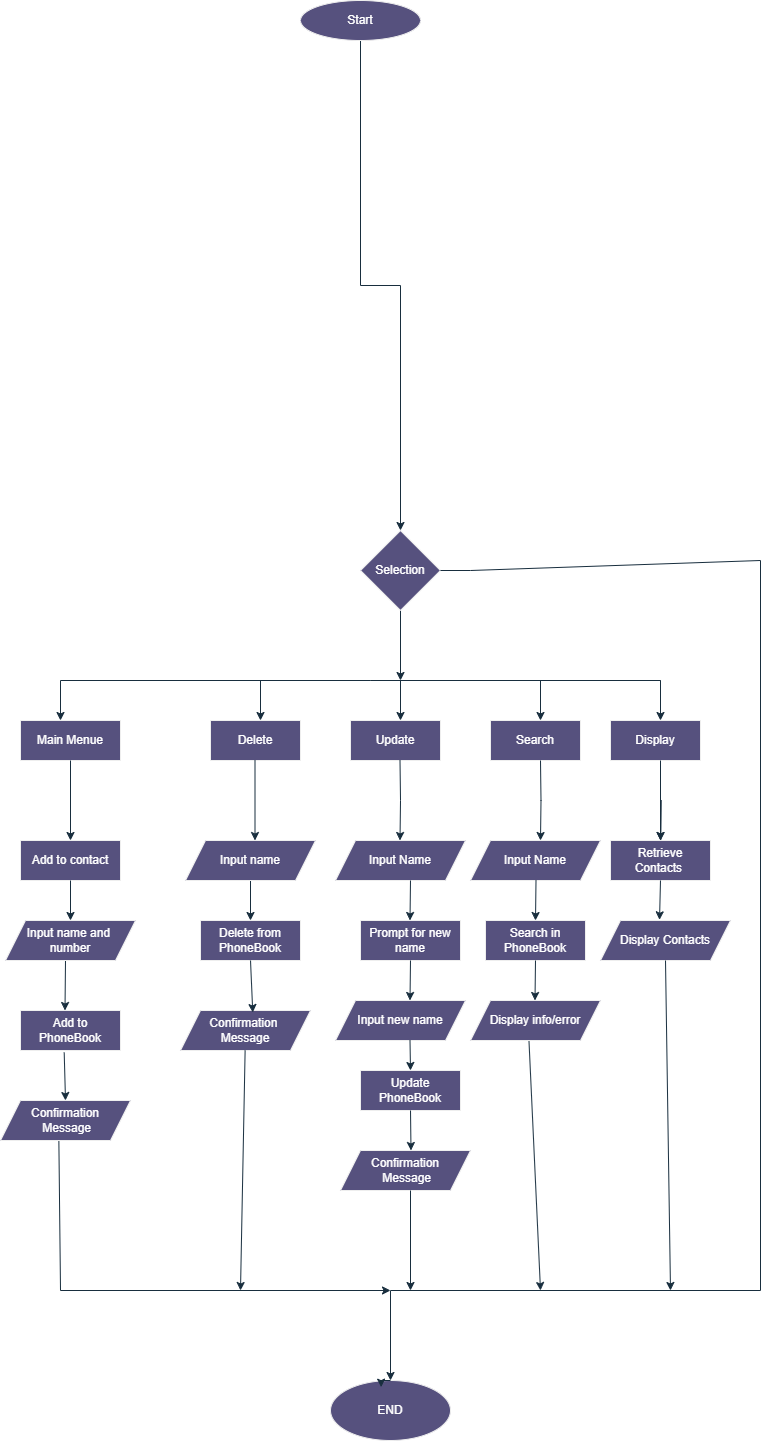

The diagram above was exported from draw.io. Its source (the exported page's mxGraphModel, read from the mxfile embedded in the PNG):
<mxGraphModel dx="1573" dy="421" grid="1" gridSize="10" guides="1" tooltips="1" connect="1" arrows="1" fold="1" page="1" pageScale="1" pageWidth="827" pageHeight="1169" math="0" shadow="0">
  <root>
    <mxCell id="WIyWlLk6GJQsqaUBKTNV-0" />
    <mxCell id="WIyWlLk6GJQsqaUBKTNV-1" parent="WIyWlLk6GJQsqaUBKTNV-0" />
    <mxCell id="RG8jj_vLFi35i92XOw6Y-5" style="edgeStyle=orthogonalEdgeStyle;rounded=0;orthogonalLoop=1;jettySize=auto;html=1;exitX=0.5;exitY=1;exitDx=0;exitDy=0;strokeColor=#182E3E;entryX=0.5;entryY=0;entryDx=0;entryDy=0;" edge="1" parent="WIyWlLk6GJQsqaUBKTNV-1" source="RG8jj_vLFi35i92XOw6Y-1" target="RG8jj_vLFi35i92XOw6Y-7">
      <mxGeometry relative="1" as="geometry">
        <mxPoint x="270" y="800" as="targetPoint" />
        <mxPoint x="100" y="140" as="sourcePoint" />
      </mxGeometry>
    </mxCell>
    <mxCell id="RG8jj_vLFi35i92XOw6Y-1" value="Start" style="ellipse;whiteSpace=wrap;html=1;labelBackgroundColor=none;fillColor=#56517E;strokeColor=#EEEEEE;fontColor=#FFFFFF;" vertex="1" parent="WIyWlLk6GJQsqaUBKTNV-1">
      <mxGeometry x="200" y="40" width="120" height="40" as="geometry" />
    </mxCell>
    <mxCell id="RG8jj_vLFi35i92XOw6Y-3" value="END" style="ellipse;whiteSpace=wrap;html=1;labelBackgroundColor=none;fillColor=#56517E;strokeColor=#EEEEEE;fontColor=#FFFFFF;" vertex="1" parent="WIyWlLk6GJQsqaUBKTNV-1">
      <mxGeometry x="230" y="1420" width="120" height="60" as="geometry" />
    </mxCell>
    <mxCell id="RG8jj_vLFi35i92XOw6Y-4" style="edgeStyle=orthogonalEdgeStyle;rounded=0;orthogonalLoop=1;jettySize=auto;html=1;exitX=0.5;exitY=0;exitDx=0;exitDy=0;entryX=0.422;entryY=0.111;entryDx=0;entryDy=0;entryPerimeter=0;strokeColor=#182E3E;" edge="1" parent="WIyWlLk6GJQsqaUBKTNV-1" source="RG8jj_vLFi35i92XOw6Y-3" target="RG8jj_vLFi35i92XOw6Y-3">
      <mxGeometry relative="1" as="geometry" />
    </mxCell>
    <mxCell id="RG8jj_vLFi35i92XOw6Y-10" style="edgeStyle=orthogonalEdgeStyle;rounded=0;orthogonalLoop=1;jettySize=auto;html=1;exitX=0.5;exitY=1;exitDx=0;exitDy=0;strokeColor=#182E3E;" edge="1" parent="WIyWlLk6GJQsqaUBKTNV-1" source="RG8jj_vLFi35i92XOw6Y-7">
      <mxGeometry relative="1" as="geometry">
        <mxPoint x="300" y="720" as="targetPoint" />
        <Array as="points">
          <mxPoint x="300" y="720" />
        </Array>
      </mxGeometry>
    </mxCell>
    <mxCell id="RG8jj_vLFi35i92XOw6Y-7" value="Selection" style="rhombus;whiteSpace=wrap;html=1;strokeColor=#EEEEEE;fontColor=#FFFFFF;fillColor=#56517E;" vertex="1" parent="WIyWlLk6GJQsqaUBKTNV-1">
      <mxGeometry x="260" y="570" width="80" height="80" as="geometry" />
    </mxCell>
    <mxCell id="RG8jj_vLFi35i92XOw6Y-9" value="Text" style="text;html=1;align=center;verticalAlign=middle;resizable=0;points=[];autosize=1;strokeColor=none;fillColor=none;fontColor=#FFFFFF;" vertex="1" parent="WIyWlLk6GJQsqaUBKTNV-1">
      <mxGeometry x="225" y="808" width="50" height="30" as="geometry" />
    </mxCell>
    <mxCell id="RG8jj_vLFi35i92XOw6Y-11" value="" style="endArrow=none;html=1;rounded=0;strokeColor=#182E3E;" edge="1" parent="WIyWlLk6GJQsqaUBKTNV-1">
      <mxGeometry width="50" height="50" relative="1" as="geometry">
        <mxPoint x="-40" y="720" as="sourcePoint" />
        <mxPoint x="270" y="720" as="targetPoint" />
        <Array as="points">
          <mxPoint x="270" y="720" />
          <mxPoint x="560" y="720" />
        </Array>
      </mxGeometry>
    </mxCell>
    <mxCell id="RG8jj_vLFi35i92XOw6Y-12" value="" style="endArrow=classic;html=1;rounded=0;strokeColor=#182E3E;" edge="1" parent="WIyWlLk6GJQsqaUBKTNV-1">
      <mxGeometry width="50" height="50" relative="1" as="geometry">
        <mxPoint x="160" y="720" as="sourcePoint" />
        <mxPoint x="160" y="760" as="targetPoint" />
      </mxGeometry>
    </mxCell>
    <mxCell id="RG8jj_vLFi35i92XOw6Y-13" value="" style="endArrow=classic;html=1;rounded=0;strokeColor=#182E3E;" edge="1" parent="WIyWlLk6GJQsqaUBKTNV-1">
      <mxGeometry width="50" height="50" relative="1" as="geometry">
        <mxPoint x="300" y="720" as="sourcePoint" />
        <mxPoint x="300" y="760" as="targetPoint" />
      </mxGeometry>
    </mxCell>
    <mxCell id="RG8jj_vLFi35i92XOw6Y-16" value="" style="endArrow=classic;html=1;rounded=0;strokeColor=#182E3E;" edge="1" parent="WIyWlLk6GJQsqaUBKTNV-1">
      <mxGeometry width="50" height="50" relative="1" as="geometry">
        <mxPoint x="-40" y="720" as="sourcePoint" />
        <mxPoint x="-40" y="760" as="targetPoint" />
      </mxGeometry>
    </mxCell>
    <mxCell id="RG8jj_vLFi35i92XOw6Y-17" value="" style="endArrow=classic;html=1;rounded=0;strokeColor=#182E3E;" edge="1" parent="WIyWlLk6GJQsqaUBKTNV-1">
      <mxGeometry width="50" height="50" relative="1" as="geometry">
        <mxPoint x="440" y="720" as="sourcePoint" />
        <mxPoint x="440" y="760" as="targetPoint" />
      </mxGeometry>
    </mxCell>
    <mxCell id="RG8jj_vLFi35i92XOw6Y-18" value="" style="endArrow=classic;html=1;rounded=0;strokeColor=#182E3E;" edge="1" parent="WIyWlLk6GJQsqaUBKTNV-1">
      <mxGeometry width="50" height="50" relative="1" as="geometry">
        <mxPoint x="560" y="720" as="sourcePoint" />
        <mxPoint x="560" y="760" as="targetPoint" />
      </mxGeometry>
    </mxCell>
    <mxCell id="RG8jj_vLFi35i92XOw6Y-19" value="Main Menue" style="rounded=0;whiteSpace=wrap;html=1;strokeColor=#EEEEEE;fontColor=#FFFFFF;fillColor=#56517E;" vertex="1" parent="WIyWlLk6GJQsqaUBKTNV-1">
      <mxGeometry x="-80" y="760" width="100" height="40" as="geometry" />
    </mxCell>
    <mxCell id="RG8jj_vLFi35i92XOw6Y-20" value="Delete" style="rounded=0;whiteSpace=wrap;html=1;strokeColor=#EEEEEE;fontColor=#FFFFFF;fillColor=#56517E;" vertex="1" parent="WIyWlLk6GJQsqaUBKTNV-1">
      <mxGeometry x="110" y="760" width="90" height="40" as="geometry" />
    </mxCell>
    <mxCell id="RG8jj_vLFi35i92XOw6Y-21" value="Update" style="rounded=0;whiteSpace=wrap;html=1;strokeColor=#EEEEEE;fontColor=#FFFFFF;fillColor=#56517E;" vertex="1" parent="WIyWlLk6GJQsqaUBKTNV-1">
      <mxGeometry x="250" y="760" width="90" height="40" as="geometry" />
    </mxCell>
    <mxCell id="RG8jj_vLFi35i92XOw6Y-22" value="Search" style="rounded=0;whiteSpace=wrap;html=1;strokeColor=#EEEEEE;fontColor=#FFFFFF;fillColor=#56517E;" vertex="1" parent="WIyWlLk6GJQsqaUBKTNV-1">
      <mxGeometry x="390" y="760" width="90" height="40" as="geometry" />
    </mxCell>
    <mxCell id="RG8jj_vLFi35i92XOw6Y-23" value="Display" style="rounded=0;whiteSpace=wrap;html=1;strokeColor=#EEEEEE;fontColor=#FFFFFF;fillColor=#56517E;" vertex="1" parent="WIyWlLk6GJQsqaUBKTNV-1">
      <mxGeometry x="510" y="760" width="90" height="40" as="geometry" />
    </mxCell>
    <mxCell id="RG8jj_vLFi35i92XOw6Y-24" value="" style="endArrow=classic;html=1;rounded=0;strokeColor=#182E3E;exitX=0.5;exitY=1;exitDx=0;exitDy=0;" edge="1" parent="WIyWlLk6GJQsqaUBKTNV-1" source="RG8jj_vLFi35i92XOw6Y-19">
      <mxGeometry width="50" height="50" relative="1" as="geometry">
        <mxPoint x="220" y="770" as="sourcePoint" />
        <mxPoint x="-30" y="880" as="targetPoint" />
        <Array as="points" />
      </mxGeometry>
    </mxCell>
    <mxCell id="RG8jj_vLFi35i92XOw6Y-25" value="" style="endArrow=classic;html=1;rounded=0;strokeColor=#182E3E;exitX=0.5;exitY=1;exitDx=0;exitDy=0;" edge="1" parent="WIyWlLk6GJQsqaUBKTNV-1">
      <mxGeometry width="50" height="50" relative="1" as="geometry">
        <mxPoint x="154.5" y="800" as="sourcePoint" />
        <mxPoint x="154.5" y="880" as="targetPoint" />
        <Array as="points" />
      </mxGeometry>
    </mxCell>
    <mxCell id="RG8jj_vLFi35i92XOw6Y-26" value="" style="endArrow=classic;html=1;rounded=0;strokeColor=#182E3E;exitX=0.5;exitY=1;exitDx=0;exitDy=0;" edge="1" parent="WIyWlLk6GJQsqaUBKTNV-1">
      <mxGeometry width="50" height="50" relative="1" as="geometry">
        <mxPoint x="299.5" y="800" as="sourcePoint" />
        <mxPoint x="299.5" y="880" as="targetPoint" />
        <Array as="points">
          <mxPoint x="300" y="840" />
        </Array>
      </mxGeometry>
    </mxCell>
    <mxCell id="RG8jj_vLFi35i92XOw6Y-27" value="" style="endArrow=classic;html=1;rounded=0;strokeColor=#182E3E;exitX=0.5;exitY=1;exitDx=0;exitDy=0;" edge="1" parent="WIyWlLk6GJQsqaUBKTNV-1">
      <mxGeometry width="50" height="50" relative="1" as="geometry">
        <mxPoint x="440" y="800" as="sourcePoint" />
        <mxPoint x="440" y="880" as="targetPoint" />
        <Array as="points">
          <mxPoint x="440.5" y="840" />
        </Array>
      </mxGeometry>
    </mxCell>
    <mxCell id="RG8jj_vLFi35i92XOw6Y-28" value="" style="endArrow=classic;html=1;rounded=0;strokeColor=#182E3E;exitX=0.5;exitY=1;exitDx=0;exitDy=0;" edge="1" parent="WIyWlLk6GJQsqaUBKTNV-1" source="RG8jj_vLFi35i92XOw6Y-38">
      <mxGeometry width="50" height="50" relative="1" as="geometry">
        <mxPoint x="560" y="800" as="sourcePoint" />
        <mxPoint x="560" y="880" as="targetPoint" />
        <Array as="points">
          <mxPoint x="560.5" y="840" />
        </Array>
      </mxGeometry>
    </mxCell>
    <mxCell id="RG8jj_vLFi35i92XOw6Y-31" value="Add to contact" style="rounded=0;whiteSpace=wrap;html=1;strokeColor=#EEEEEE;fontColor=#FFFFFF;fillColor=#56517E;" vertex="1" parent="WIyWlLk6GJQsqaUBKTNV-1">
      <mxGeometry x="-80" y="880" width="100" height="40" as="geometry" />
    </mxCell>
    <mxCell id="RG8jj_vLFi35i92XOw6Y-32" value="Add to PhoneBook" style="rounded=0;whiteSpace=wrap;html=1;strokeColor=#EEEEEE;fontColor=#FFFFFF;fillColor=#56517E;" vertex="1" parent="WIyWlLk6GJQsqaUBKTNV-1">
      <mxGeometry x="-80" y="1050" width="100" height="40" as="geometry" />
    </mxCell>
    <mxCell id="RG8jj_vLFi35i92XOw6Y-34" value="Confirmation&lt;div&gt;&amp;nbsp;Message&lt;/div&gt;" style="shape=parallelogram;perimeter=parallelogramPerimeter;whiteSpace=wrap;html=1;fixedSize=1;strokeColor=#EEEEEE;fontColor=#FFFFFF;fillColor=#56517E;" vertex="1" parent="WIyWlLk6GJQsqaUBKTNV-1">
      <mxGeometry x="-100" y="1140" width="130" height="40" as="geometry" />
    </mxCell>
    <mxCell id="RG8jj_vLFi35i92XOw6Y-36" value="Prompt for new name" style="rounded=0;whiteSpace=wrap;html=1;strokeColor=#EEEEEE;fontColor=#FFFFFF;fillColor=#56517E;" vertex="1" parent="WIyWlLk6GJQsqaUBKTNV-1">
      <mxGeometry x="260" y="960" width="100" height="40" as="geometry" />
    </mxCell>
    <mxCell id="RG8jj_vLFi35i92XOw6Y-39" value="" style="endArrow=classic;html=1;rounded=0;strokeColor=#182E3E;exitX=0.5;exitY=1;exitDx=0;exitDy=0;" edge="1" parent="WIyWlLk6GJQsqaUBKTNV-1" target="RG8jj_vLFi35i92XOw6Y-38">
      <mxGeometry width="50" height="50" relative="1" as="geometry">
        <mxPoint x="560" y="800" as="sourcePoint" />
        <mxPoint x="560" y="880" as="targetPoint" />
        <Array as="points" />
      </mxGeometry>
    </mxCell>
    <mxCell id="RG8jj_vLFi35i92XOw6Y-38" value="Retrieve Contacts&amp;nbsp;" style="rounded=0;whiteSpace=wrap;html=1;strokeColor=#EEEEEE;fontColor=#FFFFFF;fillColor=#56517E;" vertex="1" parent="WIyWlLk6GJQsqaUBKTNV-1">
      <mxGeometry x="510" y="880" width="100" height="40" as="geometry" />
    </mxCell>
    <mxCell id="RG8jj_vLFi35i92XOw6Y-40" value="" style="endArrow=classic;html=1;rounded=0;strokeColor=#182E3E;exitX=0.449;exitY=0.95;exitDx=0;exitDy=0;exitPerimeter=0;" edge="1" parent="WIyWlLk6GJQsqaUBKTNV-1" source="RG8jj_vLFi35i92XOw6Y-71">
      <mxGeometry width="50" height="50" relative="1" as="geometry">
        <mxPoint x="420" y="1130" as="sourcePoint" />
        <mxPoint x="440" y="1330" as="targetPoint" />
      </mxGeometry>
    </mxCell>
    <mxCell id="RG8jj_vLFi35i92XOw6Y-41" value="" style="endArrow=classic;html=1;rounded=0;strokeColor=#182E3E;exitX=1;exitY=0.5;exitDx=0;exitDy=0;entryX=0.5;entryY=0;entryDx=0;entryDy=0;" edge="1" parent="WIyWlLk6GJQsqaUBKTNV-1" source="RG8jj_vLFi35i92XOw6Y-7" target="RG8jj_vLFi35i92XOw6Y-3">
      <mxGeometry width="50" height="50" relative="1" as="geometry">
        <mxPoint x="410" y="810" as="sourcePoint" />
        <mxPoint x="640" y="1280.6666259765625" as="targetPoint" />
        <Array as="points">
          <mxPoint x="370" y="610" />
          <mxPoint x="660" y="600" />
          <mxPoint x="660" y="1330" />
          <mxPoint x="290" y="1330" />
        </Array>
      </mxGeometry>
    </mxCell>
    <mxCell id="RG8jj_vLFi35i92XOw6Y-42" value="" style="endArrow=classic;html=1;rounded=0;strokeColor=#182E3E;exitX=0.449;exitY=1.017;exitDx=0;exitDy=0;exitPerimeter=0;" edge="1" parent="WIyWlLk6GJQsqaUBKTNV-1" source="RG8jj_vLFi35i92XOw6Y-34">
      <mxGeometry width="50" height="50" relative="1" as="geometry">
        <mxPoint x="200" y="1240" as="sourcePoint" />
        <mxPoint x="290" y="1330" as="targetPoint" />
        <Array as="points">
          <mxPoint x="-40" y="1330" />
        </Array>
      </mxGeometry>
    </mxCell>
    <mxCell id="RG8jj_vLFi35i92XOw6Y-44" value="" style="endArrow=classic;html=1;rounded=0;strokeColor=#182E3E;entryX=0.443;entryY=0.2;entryDx=0;entryDy=0;entryPerimeter=0;" edge="1" parent="WIyWlLk6GJQsqaUBKTNV-1">
      <mxGeometry width="50" height="50" relative="1" as="geometry">
        <mxPoint x="-35" y="1000" as="sourcePoint" />
        <mxPoint x="-35.5" y="1050" as="targetPoint" />
      </mxGeometry>
    </mxCell>
    <mxCell id="RG8jj_vLFi35i92XOw6Y-47" value="" style="endArrow=classic;html=1;rounded=0;strokeColor=#182E3E;exitX=0.437;exitY=1.05;exitDx=0;exitDy=0;exitPerimeter=0;entryX=0.5;entryY=0;entryDx=0;entryDy=0;" edge="1" parent="WIyWlLk6GJQsqaUBKTNV-1" source="RG8jj_vLFi35i92XOw6Y-32" target="RG8jj_vLFi35i92XOw6Y-34">
      <mxGeometry width="50" height="50" relative="1" as="geometry">
        <mxPoint x="-70" y="1140" as="sourcePoint" />
        <mxPoint x="-20" y="1090" as="targetPoint" />
      </mxGeometry>
    </mxCell>
    <mxCell id="RG8jj_vLFi35i92XOw6Y-49" value="Delete from PhoneBook" style="rounded=0;whiteSpace=wrap;html=1;strokeColor=#EEEEEE;fontColor=#FFFFFF;fillColor=#56517E;" vertex="1" parent="WIyWlLk6GJQsqaUBKTNV-1">
      <mxGeometry x="100" y="960" width="100" height="40" as="geometry" />
    </mxCell>
    <mxCell id="RG8jj_vLFi35i92XOw6Y-52" value="Confirmation&amp;nbsp;&lt;div&gt;Message&lt;/div&gt;" style="shape=parallelogram;perimeter=parallelogramPerimeter;whiteSpace=wrap;html=1;fixedSize=1;strokeColor=#EEEEEE;fontColor=#FFFFFF;fillColor=#56517E;" vertex="1" parent="WIyWlLk6GJQsqaUBKTNV-1">
      <mxGeometry x="80" y="1050" width="130" height="40" as="geometry" />
    </mxCell>
    <mxCell id="RG8jj_vLFi35i92XOw6Y-53" value="" style="endArrow=classic;html=1;rounded=0;strokeColor=#182E3E;" edge="1" parent="WIyWlLk6GJQsqaUBKTNV-1" source="RG8jj_vLFi35i92XOw6Y-52">
      <mxGeometry width="50" height="50" relative="1" as="geometry">
        <mxPoint x="200" y="1110" as="sourcePoint" />
        <mxPoint x="140" y="1330" as="targetPoint" />
      </mxGeometry>
    </mxCell>
    <mxCell id="RG8jj_vLFi35i92XOw6Y-54" value="" style="endArrow=classic;html=1;rounded=0;strokeColor=#182E3E;exitX=0.5;exitY=1;exitDx=0;exitDy=0;entryX=0.556;entryY=0.05;entryDx=0;entryDy=0;entryPerimeter=0;" edge="1" parent="WIyWlLk6GJQsqaUBKTNV-1" source="RG8jj_vLFi35i92XOw6Y-49" target="RG8jj_vLFi35i92XOw6Y-52">
      <mxGeometry width="50" height="50" relative="1" as="geometry">
        <mxPoint x="200" y="970" as="sourcePoint" />
        <mxPoint x="152" y="1040" as="targetPoint" />
      </mxGeometry>
    </mxCell>
    <mxCell id="RG8jj_vLFi35i92XOw6Y-55" value="" style="endArrow=classic;html=1;rounded=0;strokeColor=#182E3E;exitX=0.5;exitY=1;exitDx=0;exitDy=0;entryX=0.5;entryY=0;entryDx=0;entryDy=0;" edge="1" parent="WIyWlLk6GJQsqaUBKTNV-1" target="RG8jj_vLFi35i92XOw6Y-49">
      <mxGeometry width="50" height="50" relative="1" as="geometry">
        <mxPoint x="150" y="920" as="sourcePoint" />
        <mxPoint x="250" y="920" as="targetPoint" />
      </mxGeometry>
    </mxCell>
    <mxCell id="RG8jj_vLFi35i92XOw6Y-57" value="Update PhoneBook" style="rounded=0;whiteSpace=wrap;html=1;strokeColor=#EEEEEE;fontColor=#FFFFFF;fillColor=#56517E;" vertex="1" parent="WIyWlLk6GJQsqaUBKTNV-1">
      <mxGeometry x="260" y="1110" width="100" height="40" as="geometry" />
    </mxCell>
    <mxCell id="RG8jj_vLFi35i92XOw6Y-58" value="Confirmation&lt;div&gt;&amp;nbsp;Message&lt;/div&gt;" style="shape=parallelogram;perimeter=parallelogramPerimeter;whiteSpace=wrap;html=1;fixedSize=1;strokeColor=#EEEEEE;fontColor=#FFFFFF;fillColor=#56517E;" vertex="1" parent="WIyWlLk6GJQsqaUBKTNV-1">
      <mxGeometry x="240" y="1190" width="130" height="40" as="geometry" />
    </mxCell>
    <mxCell id="RG8jj_vLFi35i92XOw6Y-61" value="Input Name" style="shape=parallelogram;perimeter=parallelogramPerimeter;whiteSpace=wrap;html=1;fixedSize=1;strokeColor=#EEEEEE;fontColor=#FFFFFF;fillColor=#56517E;" vertex="1" parent="WIyWlLk6GJQsqaUBKTNV-1">
      <mxGeometry x="235" y="880" width="130" height="40" as="geometry" />
    </mxCell>
    <mxCell id="RG8jj_vLFi35i92XOw6Y-64" value="Input name" style="shape=parallelogram;perimeter=parallelogramPerimeter;whiteSpace=wrap;html=1;fixedSize=1;strokeColor=#EEEEEE;fontColor=#FFFFFF;fillColor=#56517E;" vertex="1" parent="WIyWlLk6GJQsqaUBKTNV-1">
      <mxGeometry x="85" y="880" width="130" height="40" as="geometry" />
    </mxCell>
    <mxCell id="RG8jj_vLFi35i92XOw6Y-65" value="Input name and&amp;nbsp;&lt;div&gt;number&lt;/div&gt;" style="shape=parallelogram;perimeter=parallelogramPerimeter;whiteSpace=wrap;html=1;fixedSize=1;strokeColor=#EEEEEE;fontColor=#FFFFFF;fillColor=#56517E;" vertex="1" parent="WIyWlLk6GJQsqaUBKTNV-1">
      <mxGeometry x="-95" y="960" width="130" height="40" as="geometry" />
    </mxCell>
    <mxCell id="RG8jj_vLFi35i92XOw6Y-66" value="Input Name" style="shape=parallelogram;perimeter=parallelogramPerimeter;whiteSpace=wrap;html=1;fixedSize=1;strokeColor=#EEEEEE;fontColor=#FFFFFF;fillColor=#56517E;" vertex="1" parent="WIyWlLk6GJQsqaUBKTNV-1">
      <mxGeometry x="370" y="880" width="130" height="40" as="geometry" />
    </mxCell>
    <mxCell id="RG8jj_vLFi35i92XOw6Y-68" value="Search in PhoneBook" style="rounded=0;whiteSpace=wrap;html=1;strokeColor=#EEEEEE;fontColor=#FFFFFF;fillColor=#56517E;" vertex="1" parent="WIyWlLk6GJQsqaUBKTNV-1">
      <mxGeometry x="385" y="960" width="100" height="40" as="geometry" />
    </mxCell>
    <mxCell id="RG8jj_vLFi35i92XOw6Y-71" value="Display info/error" style="shape=parallelogram;perimeter=parallelogramPerimeter;whiteSpace=wrap;html=1;fixedSize=1;strokeColor=#EEEEEE;fontColor=#FFFFFF;fillColor=#56517E;" vertex="1" parent="WIyWlLk6GJQsqaUBKTNV-1">
      <mxGeometry x="370" y="1040" width="130" height="40" as="geometry" />
    </mxCell>
    <mxCell id="RG8jj_vLFi35i92XOw6Y-72" value="Display Contacts" style="shape=parallelogram;perimeter=parallelogramPerimeter;whiteSpace=wrap;html=1;fixedSize=1;strokeColor=#EEEEEE;fontColor=#FFFFFF;fillColor=#56517E;" vertex="1" parent="WIyWlLk6GJQsqaUBKTNV-1">
      <mxGeometry x="500" y="960" width="130" height="40" as="geometry" />
    </mxCell>
    <mxCell id="RG8jj_vLFi35i92XOw6Y-73" value="" style="endArrow=classic;html=1;rounded=0;strokeColor=#182E3E;exitX=0.5;exitY=1;exitDx=0;exitDy=0;entryX=0.454;entryY=-0.017;entryDx=0;entryDy=0;entryPerimeter=0;" edge="1" parent="WIyWlLk6GJQsqaUBKTNV-1" source="RG8jj_vLFi35i92XOw6Y-38" target="RG8jj_vLFi35i92XOw6Y-72">
      <mxGeometry width="50" height="50" relative="1" as="geometry">
        <mxPoint x="540" y="960" as="sourcePoint" />
        <mxPoint x="590" y="910" as="targetPoint" />
      </mxGeometry>
    </mxCell>
    <mxCell id="RG8jj_vLFi35i92XOw6Y-75" value="" style="endArrow=classic;html=1;rounded=0;strokeColor=#182E3E;exitX=0.5;exitY=1;exitDx=0;exitDy=0;entryX=0.5;entryY=0;entryDx=0;entryDy=0;" edge="1" parent="WIyWlLk6GJQsqaUBKTNV-1" target="RG8jj_vLFi35i92XOw6Y-68">
      <mxGeometry width="50" height="50" relative="1" as="geometry">
        <mxPoint x="435.5" y="920" as="sourcePoint" />
        <mxPoint x="434.5" y="959" as="targetPoint" />
      </mxGeometry>
    </mxCell>
    <mxCell id="RG8jj_vLFi35i92XOw6Y-76" value="" style="endArrow=classic;html=1;rounded=0;strokeColor=#182E3E;exitX=0.5;exitY=1;exitDx=0;exitDy=0;entryX=0.5;entryY=0;entryDx=0;entryDy=0;" edge="1" parent="WIyWlLk6GJQsqaUBKTNV-1">
      <mxGeometry width="50" height="50" relative="1" as="geometry">
        <mxPoint x="310" y="920" as="sourcePoint" />
        <mxPoint x="309.5" y="960" as="targetPoint" />
      </mxGeometry>
    </mxCell>
    <mxCell id="RG8jj_vLFi35i92XOw6Y-77" value="" style="endArrow=classic;html=1;rounded=0;strokeColor=#182E3E;exitX=0.5;exitY=1;exitDx=0;exitDy=0;entryX=0.5;entryY=0;entryDx=0;entryDy=0;" edge="1" parent="WIyWlLk6GJQsqaUBKTNV-1">
      <mxGeometry width="50" height="50" relative="1" as="geometry">
        <mxPoint x="310" y="1000" as="sourcePoint" />
        <mxPoint x="309.5" y="1040" as="targetPoint" />
      </mxGeometry>
    </mxCell>
    <mxCell id="RG8jj_vLFi35i92XOw6Y-78" value="" style="endArrow=classic;html=1;rounded=0;strokeColor=#182E3E;exitX=0.5;exitY=1;exitDx=0;exitDy=0;entryX=0.5;entryY=0;entryDx=0;entryDy=0;" edge="1" parent="WIyWlLk6GJQsqaUBKTNV-1">
      <mxGeometry width="50" height="50" relative="1" as="geometry">
        <mxPoint x="435" y="1000" as="sourcePoint" />
        <mxPoint x="434.5" y="1040" as="targetPoint" />
      </mxGeometry>
    </mxCell>
    <mxCell id="RG8jj_vLFi35i92XOw6Y-79" value="" style="endArrow=classic;html=1;rounded=0;strokeColor=#182E3E;exitX=0.5;exitY=1;exitDx=0;exitDy=0;" edge="1" parent="WIyWlLk6GJQsqaUBKTNV-1">
      <mxGeometry width="50" height="50" relative="1" as="geometry">
        <mxPoint x="565" y="1000" as="sourcePoint" />
        <mxPoint x="570" y="1330" as="targetPoint" />
      </mxGeometry>
    </mxCell>
    <mxCell id="RG8jj_vLFi35i92XOw6Y-80" value="" style="endArrow=classic;html=1;rounded=0;strokeColor=#182E3E;exitX=0.5;exitY=1;exitDx=0;exitDy=0;" edge="1" parent="WIyWlLk6GJQsqaUBKTNV-1" source="RG8jj_vLFi35i92XOw6Y-57">
      <mxGeometry width="50" height="50" relative="1" as="geometry">
        <mxPoint x="309.5" y="1130" as="sourcePoint" />
        <mxPoint x="310.5" y="1190" as="targetPoint" />
      </mxGeometry>
    </mxCell>
    <mxCell id="RG8jj_vLFi35i92XOw6Y-84" value="" style="endArrow=classic;html=1;rounded=0;strokeColor=#182E3E;" edge="1" parent="WIyWlLk6GJQsqaUBKTNV-1">
      <mxGeometry width="50" height="50" relative="1" as="geometry">
        <mxPoint x="310" y="1230" as="sourcePoint" />
        <mxPoint x="310" y="1330" as="targetPoint" />
      </mxGeometry>
    </mxCell>
    <mxCell id="RG8jj_vLFi35i92XOw6Y-85" value="Input new name" style="shape=parallelogram;perimeter=parallelogramPerimeter;whiteSpace=wrap;html=1;fixedSize=1;strokeColor=#EEEEEE;fontColor=#FFFFFF;fillColor=#56517E;" vertex="1" parent="WIyWlLk6GJQsqaUBKTNV-1">
      <mxGeometry x="235" y="1040" width="130" height="40" as="geometry" />
    </mxCell>
    <mxCell id="RG8jj_vLFi35i92XOw6Y-86" value="" style="endArrow=classic;html=1;rounded=0;strokeColor=#182E3E;exitX=0.5;exitY=1;exitDx=0;exitDy=0;" edge="1" parent="WIyWlLk6GJQsqaUBKTNV-1">
      <mxGeometry width="50" height="50" relative="1" as="geometry">
        <mxPoint x="309.5" y="1080" as="sourcePoint" />
        <mxPoint x="310" y="1110" as="targetPoint" />
      </mxGeometry>
    </mxCell>
    <mxCell id="RG8jj_vLFi35i92XOw6Y-87" value="" style="endArrow=classic;html=1;rounded=0;strokeColor=#182E3E;exitX=0.5;exitY=1;exitDx=0;exitDy=0;entryX=0.5;entryY=0;entryDx=0;entryDy=0;" edge="1" parent="WIyWlLk6GJQsqaUBKTNV-1" source="RG8jj_vLFi35i92XOw6Y-31" target="RG8jj_vLFi35i92XOw6Y-65">
      <mxGeometry width="50" height="50" relative="1" as="geometry">
        <mxPoint x="210" y="1050" as="sourcePoint" />
        <mxPoint x="260" y="1000" as="targetPoint" />
      </mxGeometry>
    </mxCell>
  </root>
</mxGraphModel>